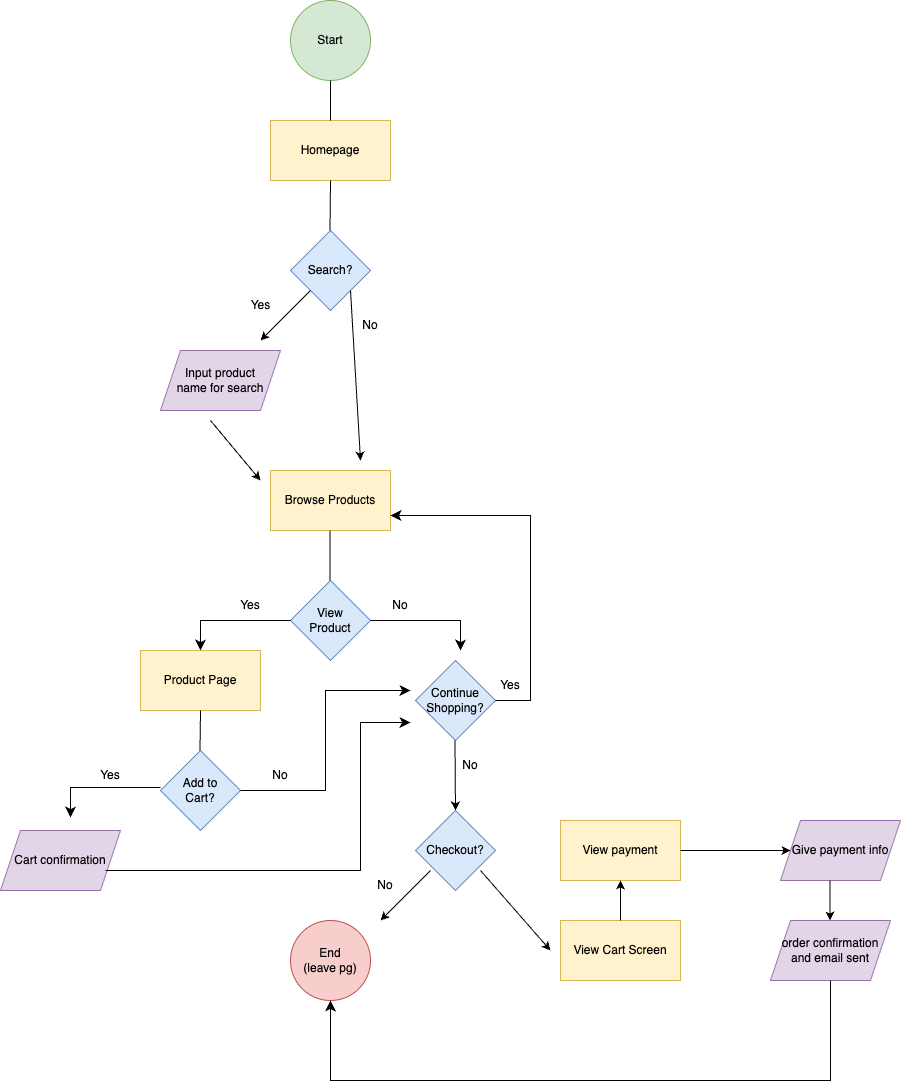

The diagram above was exported from draw.io. Its source (the exported page's mxGraphModel, read from the mxfile embedded in the PNG):
<mxGraphModel dx="1189" dy="718" grid="1" gridSize="10" guides="1" tooltips="1" connect="1" arrows="1" fold="1" page="1" pageScale="1" pageWidth="1169" pageHeight="1654" math="0" shadow="0">
  <root>
    <mxCell id="0" />
    <mxCell id="1" parent="0" />
    <mxCell id="2" value="Start" style="ellipse;whiteSpace=wrap;html=1;aspect=fixed;fillColor=#d5e8d4;strokeColor=#82b366;" vertex="1" parent="1">
      <mxGeometry x="380" y="10" width="80" height="80" as="geometry" />
    </mxCell>
    <mxCell id="4" value="Homepage" style="rounded=0;whiteSpace=wrap;html=1;fillColor=#fff2cc;strokeColor=#d6b656;" vertex="1" parent="1">
      <mxGeometry x="360" y="130" width="120" height="60" as="geometry" />
    </mxCell>
    <mxCell id="5" value="" style="endArrow=none;html=1;entryX=0.5;entryY=1;entryDx=0;entryDy=0;" edge="1" parent="1" target="2">
      <mxGeometry width="50" height="50" relative="1" as="geometry">
        <mxPoint x="420" y="130" as="sourcePoint" />
        <mxPoint x="419.5" y="100" as="targetPoint" />
      </mxGeometry>
    </mxCell>
    <mxCell id="6" value="Search?" style="rhombus;whiteSpace=wrap;html=1;fillColor=#dae8fc;strokeColor=#6c8ebf;" vertex="1" parent="1">
      <mxGeometry x="380" y="240" width="80" height="80" as="geometry" />
    </mxCell>
    <mxCell id="7" value="" style="endArrow=none;html=1;" edge="1" parent="1">
      <mxGeometry width="50" height="50" relative="1" as="geometry">
        <mxPoint x="419.5" y="240" as="sourcePoint" />
        <mxPoint x="420" y="190" as="targetPoint" />
      </mxGeometry>
    </mxCell>
    <mxCell id="8" value="" style="endArrow=classic;html=1;" edge="1" parent="1">
      <mxGeometry width="50" height="50" relative="1" as="geometry">
        <mxPoint x="400" y="300" as="sourcePoint" />
        <mxPoint x="350" y="350" as="targetPoint" />
      </mxGeometry>
    </mxCell>
    <mxCell id="10" value="Input product&lt;div&gt;name for search&lt;/div&gt;" style="shape=parallelogram;perimeter=parallelogramPerimeter;whiteSpace=wrap;html=1;fixedSize=1;fillColor=#e1d5e7;strokeColor=#9673a6;" vertex="1" parent="1">
      <mxGeometry x="250" y="360" width="120" height="60" as="geometry" />
    </mxCell>
    <mxCell id="12" value="Yes" style="text;html=1;align=center;verticalAlign=middle;resizable=0;points=[];autosize=1;strokeColor=none;fillColor=none;" vertex="1" parent="1">
      <mxGeometry x="330" y="300" width="40" height="30" as="geometry" />
    </mxCell>
    <mxCell id="13" value="Browse Products" style="rounded=0;whiteSpace=wrap;html=1;fillColor=#fff2cc;strokeColor=#d6b656;" vertex="1" parent="1">
      <mxGeometry x="360" y="480" width="120" height="60" as="geometry" />
    </mxCell>
    <mxCell id="14" value="" style="endArrow=classic;html=1;exitX=1;exitY=1;exitDx=0;exitDy=0;" edge="1" parent="1" source="6">
      <mxGeometry width="50" height="50" relative="1" as="geometry">
        <mxPoint x="450" y="310" as="sourcePoint" />
        <mxPoint x="450" y="470" as="targetPoint" />
      </mxGeometry>
    </mxCell>
    <mxCell id="15" value="No" style="text;strokeColor=none;align=center;fillColor=none;html=1;verticalAlign=middle;whiteSpace=wrap;rounded=0;" vertex="1" parent="1">
      <mxGeometry x="430" y="320" width="60" height="30" as="geometry" />
    </mxCell>
    <mxCell id="16" value="" style="endArrow=classic;html=1;" edge="1" parent="1">
      <mxGeometry width="50" height="50" relative="1" as="geometry">
        <mxPoint x="300" y="430" as="sourcePoint" />
        <mxPoint x="350" y="490" as="targetPoint" />
      </mxGeometry>
    </mxCell>
    <mxCell id="17" value="View&lt;div&gt;Product&lt;/div&gt;" style="rhombus;whiteSpace=wrap;html=1;fillColor=#dae8fc;strokeColor=#6c8ebf;" vertex="1" parent="1">
      <mxGeometry x="380" y="590" width="80" height="80" as="geometry" />
    </mxCell>
    <mxCell id="21" value="" style="endArrow=none;html=1;" edge="1" parent="1">
      <mxGeometry width="50" height="50" relative="1" as="geometry">
        <mxPoint x="419.5" y="590" as="sourcePoint" />
        <mxPoint x="419.5" y="540" as="targetPoint" />
      </mxGeometry>
    </mxCell>
    <mxCell id="23" value="" style="edgeStyle=segmentEdgeStyle;endArrow=classic;html=1;curved=0;rounded=0;endSize=8;startSize=8;" edge="1" parent="1">
      <mxGeometry width="50" height="50" relative="1" as="geometry">
        <mxPoint x="380" y="630" as="sourcePoint" />
        <mxPoint x="290" y="660" as="targetPoint" />
      </mxGeometry>
    </mxCell>
    <mxCell id="26" value="" style="edgeStyle=segmentEdgeStyle;endArrow=classic;html=1;curved=0;rounded=0;endSize=8;startSize=8;" edge="1" parent="1">
      <mxGeometry width="50" height="50" relative="1" as="geometry">
        <mxPoint x="460" y="630" as="sourcePoint" />
        <mxPoint x="550" y="660" as="targetPoint" />
      </mxGeometry>
    </mxCell>
    <mxCell id="27" value="Product Page" style="rounded=0;whiteSpace=wrap;html=1;fillColor=#fff2cc;strokeColor=#d6b656;" vertex="1" parent="1">
      <mxGeometry x="230" y="660" width="120" height="60" as="geometry" />
    </mxCell>
    <mxCell id="28" value="Yes" style="text;strokeColor=none;align=center;fillColor=none;html=1;verticalAlign=middle;whiteSpace=wrap;rounded=0;" vertex="1" parent="1">
      <mxGeometry x="310" y="600" width="60" height="30" as="geometry" />
    </mxCell>
    <mxCell id="29" value="No" style="text;strokeColor=none;align=center;fillColor=none;html=1;verticalAlign=middle;whiteSpace=wrap;rounded=0;" vertex="1" parent="1">
      <mxGeometry x="460" y="600" width="60" height="30" as="geometry" />
    </mxCell>
    <mxCell id="30" value="Add to&lt;div&gt;Cart?&lt;/div&gt;" style="rhombus;whiteSpace=wrap;html=1;fillColor=#dae8fc;strokeColor=#6c8ebf;" vertex="1" parent="1">
      <mxGeometry x="250" y="760" width="80" height="80" as="geometry" />
    </mxCell>
    <mxCell id="31" value="" style="endArrow=none;html=1;" edge="1" parent="1">
      <mxGeometry width="50" height="50" relative="1" as="geometry">
        <mxPoint x="289.5" y="760" as="sourcePoint" />
        <mxPoint x="290" y="720" as="targetPoint" />
      </mxGeometry>
    </mxCell>
    <mxCell id="32" value="" style="edgeStyle=segmentEdgeStyle;endArrow=classic;html=1;curved=0;rounded=0;endSize=8;startSize=8;" edge="1" parent="1">
      <mxGeometry width="50" height="50" relative="1" as="geometry">
        <mxPoint x="250" y="797" as="sourcePoint" />
        <mxPoint x="160" y="827" as="targetPoint" />
      </mxGeometry>
    </mxCell>
    <mxCell id="34" value="Yes" style="text;strokeColor=none;align=center;fillColor=none;html=1;verticalAlign=middle;whiteSpace=wrap;rounded=0;" vertex="1" parent="1">
      <mxGeometry x="170" y="770" width="60" height="30" as="geometry" />
    </mxCell>
    <mxCell id="36" value="No" style="text;strokeColor=none;align=center;fillColor=none;html=1;verticalAlign=middle;whiteSpace=wrap;rounded=0;" vertex="1" parent="1">
      <mxGeometry x="340" y="770" width="60" height="30" as="geometry" />
    </mxCell>
    <mxCell id="37" value="Cart confirmation" style="shape=parallelogram;perimeter=parallelogramPerimeter;whiteSpace=wrap;html=1;fixedSize=1;fillColor=#e1d5e7;strokeColor=#9673a6;" vertex="1" parent="1">
      <mxGeometry x="90" y="840" width="120" height="60" as="geometry" />
    </mxCell>
    <mxCell id="39" value="" style="edgeStyle=elbowEdgeStyle;elbow=horizontal;endArrow=classic;html=1;curved=0;rounded=0;endSize=8;startSize=8;exitX=1;exitY=0.5;exitDx=0;exitDy=0;" edge="1" parent="1" source="30">
      <mxGeometry width="50" height="50" relative="1" as="geometry">
        <mxPoint x="435" y="750" as="sourcePoint" />
        <mxPoint x="500" y="700" as="targetPoint" />
      </mxGeometry>
    </mxCell>
    <mxCell id="40" value="" style="edgeStyle=elbowEdgeStyle;elbow=horizontal;endArrow=classic;html=1;curved=0;rounded=0;endSize=8;startSize=8;exitX=1;exitY=0.5;exitDx=0;exitDy=0;" edge="1" parent="1">
      <mxGeometry width="50" height="50" relative="1" as="geometry">
        <mxPoint x="195" y="880" as="sourcePoint" />
        <mxPoint x="500" y="732" as="targetPoint" />
        <Array as="points">
          <mxPoint x="450" y="732" />
          <mxPoint x="420" y="840" />
        </Array>
      </mxGeometry>
    </mxCell>
    <mxCell id="42" value="Continue&lt;div&gt;Shopping?&lt;/div&gt;" style="rhombus;whiteSpace=wrap;html=1;fillColor=#dae8fc;strokeColor=#6c8ebf;" vertex="1" parent="1">
      <mxGeometry x="505" y="670" width="80" height="80" as="geometry" />
    </mxCell>
    <mxCell id="44" value="" style="edgeStyle=segmentEdgeStyle;endArrow=classic;html=1;curved=0;rounded=0;endSize=8;startSize=8;entryX=1;entryY=0.75;entryDx=0;entryDy=0;" edge="1" parent="1" target="13">
      <mxGeometry width="50" height="50" relative="1" as="geometry">
        <mxPoint x="585" y="710" as="sourcePoint" />
        <mxPoint x="620" y="520" as="targetPoint" />
        <Array as="points">
          <mxPoint x="620" y="710" />
          <mxPoint x="620" y="525" />
        </Array>
      </mxGeometry>
    </mxCell>
    <mxCell id="45" value="Yes" style="text;strokeColor=none;align=center;fillColor=none;html=1;verticalAlign=middle;whiteSpace=wrap;rounded=0;" vertex="1" parent="1">
      <mxGeometry x="570" y="680" width="60" height="30" as="geometry" />
    </mxCell>
    <mxCell id="46" value="" style="endArrow=classic;html=1;" edge="1" parent="1">
      <mxGeometry width="50" height="50" relative="1" as="geometry">
        <mxPoint x="544.5" y="750" as="sourcePoint" />
        <mxPoint x="545" y="820" as="targetPoint" />
      </mxGeometry>
    </mxCell>
    <mxCell id="47" value="No" style="text;strokeColor=none;align=center;fillColor=none;html=1;verticalAlign=middle;whiteSpace=wrap;rounded=0;" vertex="1" parent="1">
      <mxGeometry x="530" y="760" width="60" height="30" as="geometry" />
    </mxCell>
    <mxCell id="48" value="Checkout?" style="rhombus;whiteSpace=wrap;html=1;fillColor=#dae8fc;strokeColor=#6c8ebf;" vertex="1" parent="1">
      <mxGeometry x="505" y="820" width="80" height="80" as="geometry" />
    </mxCell>
    <mxCell id="50" value="" style="endArrow=classic;html=1;" edge="1" parent="1">
      <mxGeometry width="50" height="50" relative="1" as="geometry">
        <mxPoint x="520" y="880" as="sourcePoint" />
        <mxPoint x="470" y="930" as="targetPoint" />
      </mxGeometry>
    </mxCell>
    <mxCell id="51" value="" style="endArrow=classic;html=1;" edge="1" parent="1">
      <mxGeometry width="50" height="50" relative="1" as="geometry">
        <mxPoint x="570" y="880" as="sourcePoint" />
        <mxPoint x="640" y="960" as="targetPoint" />
      </mxGeometry>
    </mxCell>
    <mxCell id="52" value="No" style="text;strokeColor=none;align=center;fillColor=none;html=1;verticalAlign=middle;whiteSpace=wrap;rounded=0;" vertex="1" parent="1">
      <mxGeometry x="445" y="880" width="60" height="30" as="geometry" />
    </mxCell>
    <mxCell id="53" value="End&lt;br&gt;(leave pg)" style="ellipse;whiteSpace=wrap;html=1;aspect=fixed;fillColor=#f8cecc;strokeColor=#b85450;" vertex="1" parent="1">
      <mxGeometry x="380" y="930" width="80" height="80" as="geometry" />
    </mxCell>
    <mxCell id="54" value="View Cart Screen" style="rounded=0;whiteSpace=wrap;html=1;fillColor=#fff2cc;strokeColor=#d6b656;" vertex="1" parent="1">
      <mxGeometry x="650" y="930" width="120" height="60" as="geometry" />
    </mxCell>
    <mxCell id="55" value="View payment" style="rounded=0;whiteSpace=wrap;html=1;fillColor=#fff2cc;strokeColor=#d6b656;" vertex="1" parent="1">
      <mxGeometry x="650" y="830" width="120" height="60" as="geometry" />
    </mxCell>
    <mxCell id="56" value="Give payment info" style="shape=parallelogram;perimeter=parallelogramPerimeter;whiteSpace=wrap;html=1;fixedSize=1;fillColor=#e1d5e7;strokeColor=#9673a6;" vertex="1" parent="1">
      <mxGeometry x="870" y="830" width="120" height="60" as="geometry" />
    </mxCell>
    <mxCell id="57" value="order confirmation&lt;div&gt;and email sent&lt;/div&gt;" style="shape=parallelogram;perimeter=parallelogramPerimeter;whiteSpace=wrap;html=1;fixedSize=1;fillColor=#e1d5e7;strokeColor=#9673a6;" vertex="1" parent="1">
      <mxGeometry x="860" y="930" width="120" height="60" as="geometry" />
    </mxCell>
    <mxCell id="58" value="" style="endArrow=classic;html=1;entryX=0.5;entryY=1;entryDx=0;entryDy=0;exitX=0.5;exitY=0;exitDx=0;exitDy=0;" edge="1" parent="1" source="54" target="55">
      <mxGeometry width="50" height="50" relative="1" as="geometry">
        <mxPoint x="690" y="940" as="sourcePoint" />
        <mxPoint x="740" y="890" as="targetPoint" />
      </mxGeometry>
    </mxCell>
    <mxCell id="59" value="" style="endArrow=classic;html=1;exitX=1;exitY=0.5;exitDx=0;exitDy=0;" edge="1" parent="1" source="55" target="56">
      <mxGeometry width="50" height="50" relative="1" as="geometry">
        <mxPoint x="770" y="870" as="sourcePoint" />
        <mxPoint x="820" y="820" as="targetPoint" />
      </mxGeometry>
    </mxCell>
    <mxCell id="60" value="" style="endArrow=classic;html=1;exitX=0.5;exitY=0;exitDx=0;exitDy=0;" edge="1" parent="1">
      <mxGeometry width="50" height="50" relative="1" as="geometry">
        <mxPoint x="919.5" y="890" as="sourcePoint" />
        <mxPoint x="919.5" y="930" as="targetPoint" />
      </mxGeometry>
    </mxCell>
    <mxCell id="61" value="" style="edgeStyle=segmentEdgeStyle;endArrow=classic;html=1;curved=0;rounded=0;endSize=8;startSize=8;entryX=0.5;entryY=1;entryDx=0;entryDy=0;exitX=0.5;exitY=1;exitDx=0;exitDy=0;" edge="1" parent="1" source="57" target="53">
      <mxGeometry width="50" height="50" relative="1" as="geometry">
        <mxPoint x="790" y="1090" as="sourcePoint" />
        <mxPoint x="940" y="1090" as="targetPoint" />
        <Array as="points">
          <mxPoint x="920" y="1090" />
          <mxPoint x="420" y="1090" />
        </Array>
      </mxGeometry>
    </mxCell>
  </root>
</mxGraphModel>